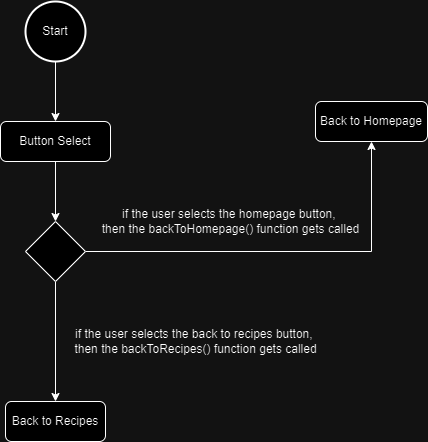

The diagram above was exported from draw.io. Its source (the exported page's mxGraphModel, read from the mxfile embedded in the PNG):
<mxGraphModel dx="1393" dy="758" grid="1" gridSize="10" guides="1" tooltips="1" connect="1" arrows="1" fold="1" page="1" pageScale="1" pageWidth="850" pageHeight="1100" math="0" shadow="0">
  <root>
    <mxCell id="wQqMLscUr_p5kmz3lkgx-0" />
    <mxCell id="wQqMLscUr_p5kmz3lkgx-1" parent="wQqMLscUr_p5kmz3lkgx-0" />
    <mxCell id="wQqMLscUr_p5kmz3lkgx-2" style="edgeStyle=orthogonalEdgeStyle;rounded=0;orthogonalLoop=1;jettySize=auto;html=1;exitX=0.5;exitY=1;exitDx=0;exitDy=0;exitPerimeter=0;entryX=0.5;entryY=0;entryDx=0;entryDy=0;" edge="1" parent="wQqMLscUr_p5kmz3lkgx-1" source="wQqMLscUr_p5kmz3lkgx-3" target="wQqMLscUr_p5kmz3lkgx-5">
      <mxGeometry relative="1" as="geometry" />
    </mxCell>
    <mxCell id="wQqMLscUr_p5kmz3lkgx-3" value="Start" style="strokeWidth=2;html=1;shape=mxgraph.flowchart.start_2;whiteSpace=wrap;" vertex="1" parent="wQqMLscUr_p5kmz3lkgx-1">
      <mxGeometry x="370" y="60" width="60" height="60" as="geometry" />
    </mxCell>
    <mxCell id="wQqMLscUr_p5kmz3lkgx-4" style="edgeStyle=orthogonalEdgeStyle;rounded=0;orthogonalLoop=1;jettySize=auto;html=1;exitX=0.5;exitY=1;exitDx=0;exitDy=0;entryX=0.5;entryY=0;entryDx=0;entryDy=0;" edge="1" parent="wQqMLscUr_p5kmz3lkgx-1" source="wQqMLscUr_p5kmz3lkgx-5" target="wQqMLscUr_p5kmz3lkgx-9">
      <mxGeometry relative="1" as="geometry" />
    </mxCell>
    <mxCell id="wQqMLscUr_p5kmz3lkgx-5" value="Button Select" style="rounded=1;whiteSpace=wrap;html=1;" vertex="1" parent="wQqMLscUr_p5kmz3lkgx-1">
      <mxGeometry x="345" y="180" width="110" height="40" as="geometry" />
    </mxCell>
    <mxCell id="wQqMLscUr_p5kmz3lkgx-6" style="edgeStyle=orthogonalEdgeStyle;rounded=0;orthogonalLoop=1;jettySize=auto;html=1;exitX=1;exitY=0.5;exitDx=0;exitDy=0;entryX=0.5;entryY=1;entryDx=0;entryDy=0;" edge="1" parent="wQqMLscUr_p5kmz3lkgx-1" source="wQqMLscUr_p5kmz3lkgx-9" target="wQqMLscUr_p5kmz3lkgx-11">
      <mxGeometry relative="1" as="geometry">
        <mxPoint x="600" y="200" as="targetPoint" />
      </mxGeometry>
    </mxCell>
    <mxCell id="wQqMLscUr_p5kmz3lkgx-8" style="edgeStyle=orthogonalEdgeStyle;rounded=0;orthogonalLoop=1;jettySize=auto;html=1;exitX=0.5;exitY=1;exitDx=0;exitDy=0;entryX=0.5;entryY=0;entryDx=0;entryDy=0;" edge="1" parent="wQqMLscUr_p5kmz3lkgx-1" source="wQqMLscUr_p5kmz3lkgx-9" target="wQqMLscUr_p5kmz3lkgx-14">
      <mxGeometry relative="1" as="geometry" />
    </mxCell>
    <mxCell id="wQqMLscUr_p5kmz3lkgx-9" value="" style="rhombus;" vertex="1" parent="wQqMLscUr_p5kmz3lkgx-1">
      <mxGeometry x="370" y="280" width="60" height="60" as="geometry" />
    </mxCell>
    <mxCell id="wQqMLscUr_p5kmz3lkgx-10" value="if the user selects the homepage button,&amp;nbsp;&lt;br&gt;then the backToHomepage() function gets called" style="text;html=1;align=center;verticalAlign=middle;resizable=0;points=[];autosize=1;strokeColor=none;fillColor=none;" vertex="1" parent="wQqMLscUr_p5kmz3lkgx-1">
      <mxGeometry x="435" y="260" width="280" height="40" as="geometry" />
    </mxCell>
    <mxCell id="wQqMLscUr_p5kmz3lkgx-11" value="Back to Homepage" style="rounded=1;whiteSpace=wrap;html=1;" vertex="1" parent="wQqMLscUr_p5kmz3lkgx-1">
      <mxGeometry x="660" y="160" width="112" height="40" as="geometry" />
    </mxCell>
    <mxCell id="wQqMLscUr_p5kmz3lkgx-14" value="Back to Recipes" style="rounded=1;whiteSpace=wrap;html=1;" vertex="1" parent="wQqMLscUr_p5kmz3lkgx-1">
      <mxGeometry x="350" y="460" width="100" height="40" as="geometry" />
    </mxCell>
    <mxCell id="wQqMLscUr_p5kmz3lkgx-15" value="if the user selects the back to recipes button,&amp;nbsp;&lt;br&gt;then the backToRecipes() function gets called" style="text;html=1;align=center;verticalAlign=middle;resizable=0;points=[];autosize=1;strokeColor=none;fillColor=none;" vertex="1" parent="wQqMLscUr_p5kmz3lkgx-1">
      <mxGeometry x="405" y="380" width="270" height="40" as="geometry" />
    </mxCell>
  </root>
</mxGraphModel>